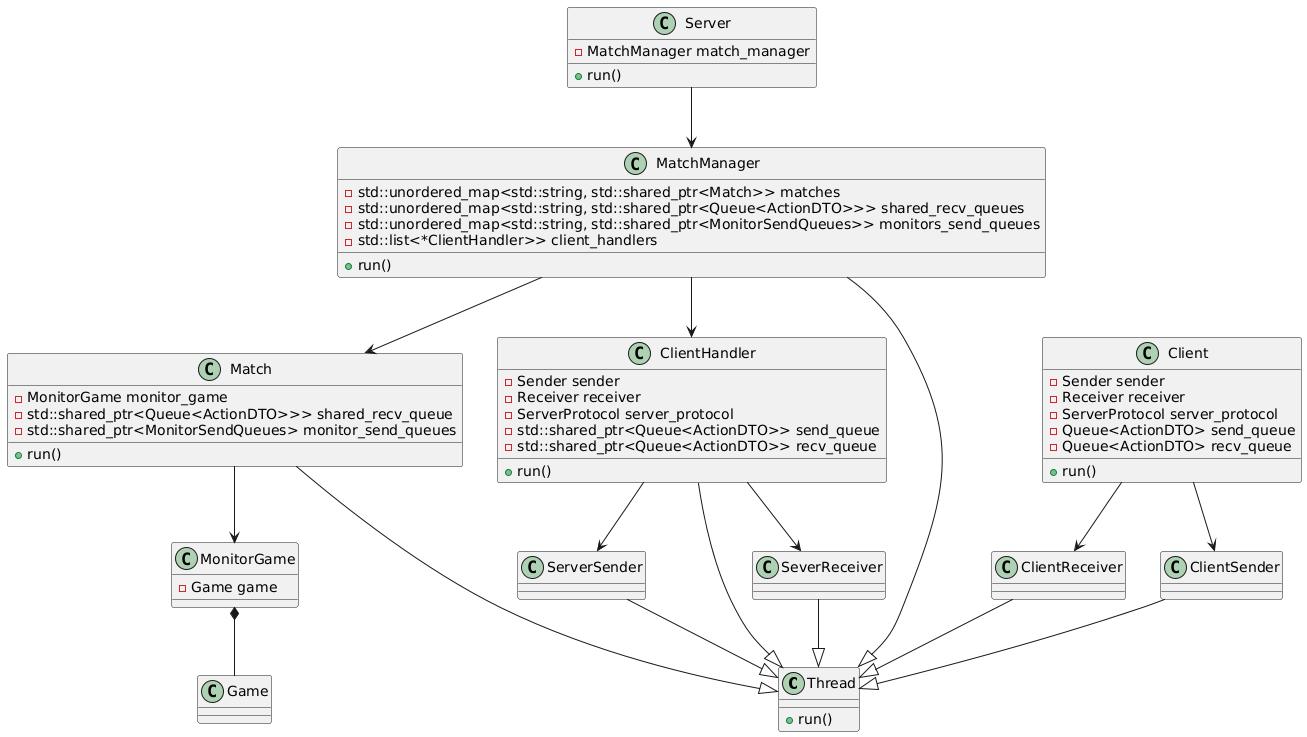

The diagram above was rendered by PlantUML. Its source (embedded in the PNG):
@startuml
class Thread {
    + run()
}

class Client {
    - Sender sender
    - Receiver receiver
    - ServerProtocol server_protocol
    - Queue<ActionDTO> send_queue
    - Queue<ActionDTO> recv_queue
    + run()
}

class Server {
    - MatchManager match_manager
    + run()
}

class MatchManager {
    - std::unordered_map<std::string, std::shared_ptr<Match>> matches
    - std::unordered_map<std::string, std::shared_ptr<Queue<ActionDTO>>> shared_recv_queues
    - std::unordered_map<std::string, std::shared_ptr<MonitorSendQueues>> monitors_send_queues
    - std::list<*ClientHandler>> client_handlers
    + run()
}

class ClientHandler {
    - Sender sender
    - Receiver receiver
    - ServerProtocol server_protocol
    - std::shared_ptr<Queue<ActionDTO>> send_queue
    - std::shared_ptr<Queue<ActionDTO>> recv_queue
    + run()
}

class Match {
    - MonitorGame monitor_game
    - std::shared_ptr<Queue<ActionDTO>>> shared_recv_queue
    - std::shared_ptr<MonitorSendQueues> monitor_send_queues
    + run()
}

class MonitorGame {
    - Game game
}

MonitorGame *-- Game
Match --> MonitorGame
MatchManager --> Match
MatchManager --> ClientHandler
ClientHandler --> SeverReceiver
ClientHandler --> ServerSender
Server --> MatchManager
Client --> ClientReceiver
Client --> ClientSender

ClientHandler --|> Thread
Match --|> Thread
MatchManager --|> Thread
ClientReceiver --|> Thread
ClientSender --|> Thread
SeverReceiver --|> Thread
ServerSender --|> Thread
@enduml